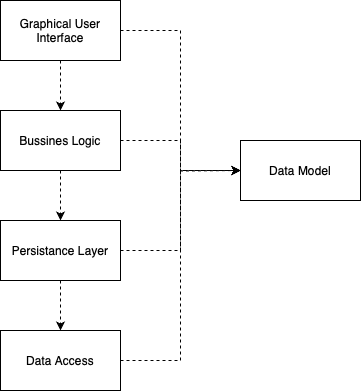

The diagram above was exported from draw.io. Its source (the exported page's mxGraphModel, read from the mxfile embedded in the PNG):
<mxGraphModel dx="1314" dy="873" grid="1" gridSize="10" guides="1" tooltips="1" connect="1" arrows="1" fold="1" page="1" pageScale="1" pageWidth="850" pageHeight="1100" math="0" shadow="0">
  <root>
    <mxCell id="0" />
    <mxCell id="1" parent="0" />
    <mxCell id="oMZwf04zX-RfoCXfNe4N-7" value="" style="edgeStyle=orthogonalEdgeStyle;rounded=0;orthogonalLoop=1;jettySize=auto;html=1;dashed=1;" parent="1" source="oMZwf04zX-RfoCXfNe4N-5" target="oMZwf04zX-RfoCXfNe4N-6" edge="1">
      <mxGeometry relative="1" as="geometry" />
    </mxCell>
    <mxCell id="oMZwf04zX-RfoCXfNe4N-11" style="edgeStyle=orthogonalEdgeStyle;rounded=0;orthogonalLoop=1;jettySize=auto;html=1;entryX=0;entryY=0.5;entryDx=0;entryDy=0;dashed=1;" parent="1" source="oMZwf04zX-RfoCXfNe4N-5" target="oMZwf04zX-RfoCXfNe4N-10" edge="1">
      <mxGeometry relative="1" as="geometry" />
    </mxCell>
    <mxCell id="oMZwf04zX-RfoCXfNe4N-5" value="Graphical User Interface" style="rounded=0;whiteSpace=wrap;html=1;" parent="1" vertex="1">
      <mxGeometry x="245" y="170" width="120" height="60" as="geometry" />
    </mxCell>
    <mxCell id="oMZwf04zX-RfoCXfNe4N-12" style="edgeStyle=orthogonalEdgeStyle;rounded=0;orthogonalLoop=1;jettySize=auto;html=1;dashed=1;" parent="1" source="oMZwf04zX-RfoCXfNe4N-6" edge="1">
      <mxGeometry relative="1" as="geometry">
        <mxPoint x="485" y="340" as="targetPoint" />
      </mxGeometry>
    </mxCell>
    <mxCell id="7H_8wZ7K1ifqI1Jrrgzo-4" style="edgeStyle=orthogonalEdgeStyle;rounded=0;orthogonalLoop=1;jettySize=auto;html=1;exitX=0.5;exitY=1;exitDx=0;exitDy=0;entryX=0.5;entryY=0;entryDx=0;entryDy=0;dashed=1;" edge="1" parent="1" source="oMZwf04zX-RfoCXfNe4N-6" target="7H_8wZ7K1ifqI1Jrrgzo-1">
      <mxGeometry relative="1" as="geometry" />
    </mxCell>
    <mxCell id="oMZwf04zX-RfoCXfNe4N-6" value="Bussines Logic" style="whiteSpace=wrap;html=1;rounded=0;" parent="1" vertex="1">
      <mxGeometry x="245" y="280" width="120" height="60" as="geometry" />
    </mxCell>
    <mxCell id="oMZwf04zX-RfoCXfNe4N-13" style="edgeStyle=orthogonalEdgeStyle;rounded=0;orthogonalLoop=1;jettySize=auto;html=1;entryX=0;entryY=0.5;entryDx=0;entryDy=0;dashed=1;" parent="1" source="oMZwf04zX-RfoCXfNe4N-8" target="oMZwf04zX-RfoCXfNe4N-10" edge="1">
      <mxGeometry relative="1" as="geometry" />
    </mxCell>
    <mxCell id="oMZwf04zX-RfoCXfNe4N-8" value="Data Access" style="whiteSpace=wrap;html=1;rounded=0;" parent="1" vertex="1">
      <mxGeometry x="245" y="500" width="120" height="60" as="geometry" />
    </mxCell>
    <mxCell id="oMZwf04zX-RfoCXfNe4N-10" value="Data Model" style="rounded=0;whiteSpace=wrap;html=1;" parent="1" vertex="1">
      <mxGeometry x="485" y="310" width="120" height="60" as="geometry" />
    </mxCell>
    <mxCell id="7H_8wZ7K1ifqI1Jrrgzo-2" value="" style="edgeStyle=orthogonalEdgeStyle;rounded=0;orthogonalLoop=1;jettySize=auto;html=1;dashed=1;" edge="1" parent="1" source="7H_8wZ7K1ifqI1Jrrgzo-1" target="oMZwf04zX-RfoCXfNe4N-8">
      <mxGeometry relative="1" as="geometry" />
    </mxCell>
    <mxCell id="7H_8wZ7K1ifqI1Jrrgzo-3" style="edgeStyle=orthogonalEdgeStyle;rounded=0;orthogonalLoop=1;jettySize=auto;html=1;entryX=0;entryY=0.5;entryDx=0;entryDy=0;dashed=1;" edge="1" parent="1" source="7H_8wZ7K1ifqI1Jrrgzo-1" target="oMZwf04zX-RfoCXfNe4N-10">
      <mxGeometry relative="1" as="geometry" />
    </mxCell>
    <mxCell id="7H_8wZ7K1ifqI1Jrrgzo-1" value="Persistance Layer" style="whiteSpace=wrap;html=1;rounded=0;" vertex="1" parent="1">
      <mxGeometry x="245" y="390" width="120" height="60" as="geometry" />
    </mxCell>
  </root>
</mxGraphModel>